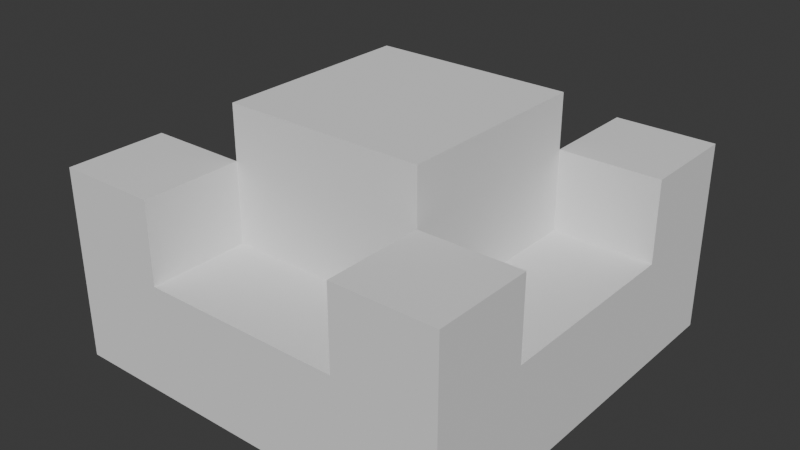 # Source: BaseEdificio.blend  (saved by Blender 5.1.29; exported with 4.5.12 LTS)
import bpy
from mathutils import Matrix  # noqa: F401  (used for matrix-valued properties, if any)

bpy.ops.wm.read_factory_settings(use_empty=True)
scene = bpy.context.scene
scene.name = 'Scene'

# ---- collections
col_collection = bpy.data.collections.new('Collection'); scene.collection.children.link(col_collection)

# ---- world
world_world = bpy.data.worlds.new('World'); scene.world = world_world
world_world.use_nodes = True; world_world.node_tree.nodes.clear()
_N = world_world.node_tree.nodes; _L = world_world.node_tree.links
n0 = _N.new('ShaderNodeOutputWorld'); n0.name = 'World Output'; n0.location = (200, 100)
n1 = _N.new('ShaderNodeBackground'); n1.name = 'Background'; n1.location = (-200, 100)
n1.inputs[0].default_value = (0.05088, 0.05088, 0.05088, 1.0)
_L.new(n1.outputs[0], n0.inputs[0])
n0.is_active_output = True
world_world.color = (0.05088, 0.05088, 0.05088)
world_world.sun_shadow_jitter_overblur = 0.0

# ---- meshes
me_cube_007 = bpy.data.meshes.new('Cube.007')
me_cube_007.from_pydata([(-1.0, -1.0, -0.2749), (-1.0, -1.0, 0.2749), (-1.0, 1.0, -0.2749), (-1.0, 1.0, 0.2749), (1.0, -1.0, -0.2749), (1.0, -1.0, 0.2749), (1.0, 1.0, -0.2749), (1.0, 1.0, 0.2749), (-1.0, 0.5, -0.2749), (-1.0, 0.0, -0.2749), (-1.0, -0.5, -0.2749), (0.5, 1.0, -0.2749), (0.0, 1.0, -0.2749), (-0.5, 1.0, -0.2749), (1.0, -0.5, -0.2749), (1.0, 0.0, -0.2749), (1.0, 0.5, -0.2749), (-0.5, -1.0, -0.2749), (0.0, -1.0, -0.2749), (0.5, -1.0, -0.2749), (-0.5, 0.5, -0.2749), (-0.5, 0.0, -0.2749), (-0.5, -0.5, -0.2749), (0.0, 0.5, -0.2749), (0.0, -0.5, -0.2749), (0.5, 0.5, -0.2749), (0.5, 0.0, -0.2749), (0.5, -0.5, -0.2749), (-1.0, -0.5, -0.6767), (-1.0, -1.0, -0.6767), (-0.5, 1.0, -0.6767), (-1.0, 1.0, -0.6767), (1.0, 0.5, -0.6767), (1.0, 1.0, -0.6767), (0.5, -1.0, -0.6767), (1.0, -1.0, -0.6767), (-1.0, 0.5, -0.6767), (0.5, 1.0, -0.6767), (1.0, -0.5, -0.6767), (-0.5, -1.0, -0.6767), (-0.5, -0.5, -0.6767), (-0.5, 0.5, -0.6767), (0.5, -0.5, -0.6767), (0.5, 0.5, -0.6767), (-0.5, 0.5, -0.9451), (-0.5, 0.0, -0.9451), (-0.5, -0.5, -0.9451), (0.0, 0.5, -0.9451), (0.0, 0.0, -0.9451), (0.0, -0.5, -0.9451), (0.5, 0.5, -0.9451), (0.5, 0.0, -0.9451), (0.5, -0.5, -0.9451)], [], [(0, 1, 3, 2, 8, 9, 10), (2, 3, 7, 6, 11, 12, 13), (6, 7, 5, 4, 14, 15, 16), (4, 5, 1, 0, 17, 18, 19), (13, 20, 41, 30), (7, 3, 1, 5), (4, 19, 34, 35), (22, 24, 18, 17), (24, 27, 19, 18), (27, 14, 38, 42), (8, 20, 21, 9), (9, 21, 22, 10), (13, 12, 23, 20), (20, 23, 47, 44), (24, 22, 46, 49), (12, 11, 25, 23), (25, 26, 51, 50), (22, 21, 45, 46), (19, 27, 42, 34), (25, 16, 15, 26), (26, 15, 14, 27), (42, 38, 35, 34), (28, 40, 39, 29), (31, 30, 41, 36), (37, 33, 32, 43), (14, 4, 35, 38), (25, 11, 37, 43), (2, 13, 30, 31), (8, 2, 31, 36), (17, 0, 29, 39), (20, 8, 36, 41), (6, 16, 32, 33), (0, 10, 28, 29), (11, 6, 33, 37), (16, 25, 43, 32), (10, 22, 40, 28), (22, 17, 39, 40), (44, 47, 48, 45), (45, 48, 49, 46), (47, 50, 51, 48), (48, 51, 52, 49), (21, 20, 44, 45), (26, 27, 52, 51), (27, 24, 49, 52), (23, 25, 50, 47)])
_uv = me_cube_007.uv_layers.new(name='UVMap')
_uv.uv.foreach_set('vector', [0.375, 0.0, 0.625, 0.0, 0.625, 0.25, 0.375, 0.25, 0.375, 0.1875, 0.375, 0.125, 0.375, 0.0625, 0.375, 0.25, 0.625, 0.25, 0.625, 0.5, 0.375, 0.5, 0.375, 0.4375, 0.375, 0.375, 0.375, 0.3125, 0.375, 0.5, 0.625, 0.5, 0.625, 0.75, 0.375, 0.75, 0.375, 0.6875, 0.375, 0.625, 0.375, 0.5625, 0.375, 0.75, 0.625, 0.75, 0.625, 1.0, 0.375, 1.0, 0.375, 0.9375, 0.375, 0.875, 0.375, 0.8125, 0.1875, 0.5, 0.1875, 0.5625, 0.1875, 0.5625, 0.1875, 0.5, 0.625, 0.5, 0.875, 0.5, 0.875, 0.75, 0.625, 0.75, 0.375, 0.75, 0.375, 0.8125, 0.375, 0.8125, 0.375, 0.75, 0.1875, 0.6875, 0.25, 0.6875, 0.25, 0.75, 0.1875, 0.75, 0.25, 0.6875, 0.3125, 0.6875, 0.3125, 0.75, 0.25, 0.75, 0.3125, 0.6875, 0.375, 0.6875, 0.375, 0.6875, 0.3125, 0.6875, 0.125, 0.5625, 0.1875, 0.5625, 0.1875, 0.625, 0.125, 0.625, 0.125, 0.625, 0.1875, 0.625, 0.1875, 0.6875, 0.125, 0.6875, 0.1875, 0.5, 0.25, 0.5, 0.25, 0.5625, 0.1875, 0.5625, 0.1875, 0.5625, 0.25, 0.5625, 0.25, 0.5625, 0.1875, 0.5625, 0.25, 0.6875, 0.1875, 0.6875, 0.1875, 0.6875, 0.25, 0.6875, 0.25, 0.5, 0.3125, 0.5, 0.3125, 0.5625, 0.25, 0.5625, 0.3125, 0.5625, 0.3125, 0.625, 0.3125, 0.625, 0.3125, 0.5625, 0.1875, 0.6875, 0.1875, 0.625, 0.1875, 0.625, 0.1875, 0.6875, 0.3125, 0.75, 0.3125, 0.6875, 0.3125, 0.6875, 0.3125, 0.75, 0.3125, 0.5625, 0.375, 0.5625, 0.375, 0.625, 0.3125, 0.625, 0.3125, 0.625, 0.375, 0.625, 0.375, 0.6875, 0.3125, 0.6875, 0.3125, 0.6875, 0.375, 0.6875, 0.375, 0.75, 0.3125, 0.75, 0.125, 0.6875, 0.1875, 0.6875, 0.1875, 0.75, 0.125, 0.75, 0.125, 0.5, 0.1875, 0.5, 0.1875, 0.5625, 0.125, 0.5625, 0.3125, 0.5, 0.375, 0.5, 0.375, 0.5625, 0.3125, 0.5625, 0.375, 0.6875, 0.375, 0.75, 0.375, 0.75, 0.375, 0.6875, 0.3125, 0.5625, 0.3125, 0.5, 0.3125, 0.5, 0.3125, 0.5625, 0.375, 0.25, 0.375, 0.3125, 0.375, 0.3125, 0.375, 0.25, 0.375, 0.1875, 0.375, 0.25, 0.375, 0.25, 0.375, 0.1875, 0.375, 0.9375, 0.375, 1.0, 0.375, 1.0, 0.375, 0.9375, 0.1875, 0.5625, 0.125, 0.5625, 0.125, 0.5625, 0.1875, 0.5625, 0.375, 0.5, 0.375, 0.5625, 0.375, 0.5625, 0.375, 0.5, 0.375, 0.0, 0.375, 0.0625, 0.375, 0.0625, 0.375, 0.0, 0.375, 0.4375, 0.375, 0.5, 0.375, 0.5, 0.375, 0.4375, 0.375, 0.5625, 0.3125, 0.5625, 0.3125, 0.5625, 0.375, 0.5625, 0.125, 0.6875, 0.1875, 0.6875, 0.1875, 0.6875, 0.125, 0.6875, 0.1875, 0.6875, 0.1875, 0.75, 0.1875, 0.75, 0.1875, 0.6875, 0.1875, 0.5625, 0.25, 0.5625, 0.25, 0.625, 0.1875, 0.625, 0.1875, 0.625, 0.25, 0.625, 0.25, 0.6875, 0.1875, 0.6875, 0.25, 0.5625, 0.3125, 0.5625, 0.3125, 0.625, 0.25, 0.625, 0.25, 0.625, 0.3125, 0.625, 0.3125, 0.6875, 0.25, 0.6875, 0.1875, 0.625, 0.1875, 0.5625, 0.1875, 0.5625, 0.1875, 0.625, 0.3125, 0.625, 0.3125, 0.6875, 0.3125, 0.6875, 0.3125, 0.625, 0.3125, 0.6875, 0.25, 0.6875, 0.25, 0.6875, 0.3125, 0.6875, 0.25, 0.5625, 0.3125, 0.5625, 0.3125, 0.5625, 0.25, 0.5625])
me_cube_007.update()

# ---- objects
ob_cube = bpy.data.objects.new('Cube', me_cube_007)

# ---- transforms, parenting, visibility, modifiers, constraints
ob_cube.location = (0.0, 0.0, 2.166)
ob_cube.scale = (-9.292, -9.292, -9.292)

# ---- collection membership
col_collection.objects.link(ob_cube)

# ---- scene / render settings (as saved in the file)
scene.frame_start = 1; scene.frame_end = 250; scene.frame_set(1)
scene.render.engine = 'BLENDER_EEVEE_NEXT'
scene.render.bake_bias = 0.0
scene.render.bake_samples = 0
scene.cycles.sampling_pattern = 'TABULATED_SOBOL'
scene.eevee.use_volume_custom_range = False
bpy.context.view_layer.update()

# ---- added for rendering (the .blend has no active camera and no usable light): camera, sun
cam_auto = bpy.data.cameras.new('AutoCamera')
cam_auto.lens = 50.0
cam_auto.sensor_width = 36.0
cam_auto.clip_end = 1000.0
ob_auto_camera = bpy.data.objects.new('AutoCamera', cam_auto)
scene.collection.objects.link(ob_auto_camera)
ob_auto_camera.location = (26.4836, -31.7803, 26.4667)
ob_auto_camera.rotation_euler = (1.09748, -7.21219e-08, 0.694738)
scene.camera = ob_auto_camera
light_auto_sun = bpy.data.lights.new('AutoSun', 'SUN')
light_auto_sun.energy = 3.0
light_auto_sun.angle = 0.0523599
ob_auto_sun = bpy.data.objects.new('AutoSun', light_auto_sun)
scene.collection.objects.link(ob_auto_sun)
ob_auto_sun.rotation_euler = (0.872665, 0.174533, 0.523599)
bpy.context.view_layer.update()
